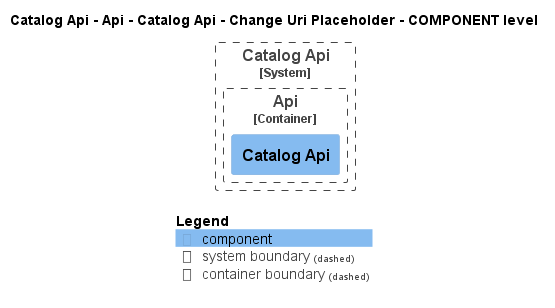

The diagram above was rendered by PlantUML. Its source (embedded in the PNG):
@startuml
!pragma layout smetana
!include ..\..\..\..\..\..\..\..\.c4s\C4_Component.puml

AddElementTag("state:new", $bgColor=green, $fontColor=#ffffff, $borderColor=green, $shadowing="False")
AddElementTag("state:changed", $bgColor=orange, $fontColor=#ffffff, $borderColor=orange, $shadowing="False")
AddElementTag("state:removed", $bgColor=red, $fontColor=#ffffff, $borderColor=red, $shadowing="False")

AddRelTag("state:new", $textColor=green, $lineColor=green)
AddRelTag("state:changed", $textColor=orange, $lineColor=orange)
AddRelTag("state:removed", $textColor=red, $lineColor=red)

SHOW_PERSON_PORTRAIT()
LAYOUT_TOP_DOWN()

skinparam linetype polyline

title Catalog Api - Api - Catalog Api - Change Uri Placeholder - COMPONENT level


System_Boundary(dotnet.eShop.Architecture.SoftwareSystems.CatalogApi, "Catalog Api") {
    
Container_Boundary(dotnet.eShop.Architecture.SoftwareSystems.CatalogApi.Containers.Api, "Api") {
    Component(dotnet.eShop.Architecture.SoftwareSystems.CatalogApi.Containers.Api.Components.CatalogApi, "Catalog Api", "", "")
}

}




SHOW_LEGEND()
@enduml